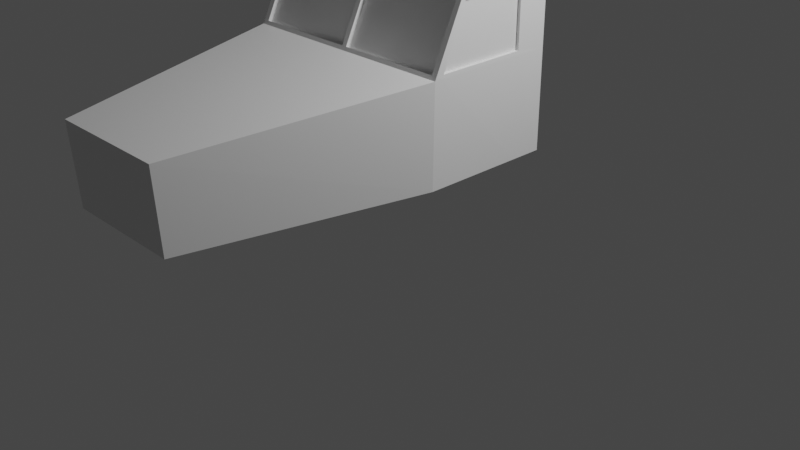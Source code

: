 # Source: peterbilt_379_V1.blend  (saved by Blender 3.4.6; exported with 4.5.12 LTS)
import bpy
from mathutils import Matrix  # noqa: F401  (used for matrix-valued properties, if any)

bpy.ops.wm.read_factory_settings(use_empty=True)
scene = bpy.context.scene
scene.name = 'Scene'

# ---- collections
col_collection = bpy.data.collections.new('Collection'); scene.collection.children.link(col_collection)

# ---- materials (node trees are filled in below, after node groups)
mat_material = bpy.data.materials.new('Material')
mat_material.alpha_threshold = 0.0
mat_material.use_transparent_shadow = False
mat_material.roughness = 0.5
mat_material.line_color = (0.0, 0.0, 0.0, 1.0)

# ---- material node trees
mat_material.use_nodes = True; mat_material.node_tree.nodes.clear()
_N = mat_material.node_tree.nodes; _L = mat_material.node_tree.links
n0 = _N.new('ShaderNodeOutputMaterial'); n0.name = 'Material Output'; n0.location = (300, 300)
n1 = _N.new('ShaderNodeBsdfPrincipled'); n1.name = 'Principled BSDF'; n1.location = (10, 300)
n1.distribution = 'GGX'
n1.subsurface_method = 'RANDOM_WALK_SKIN'
n1.inputs[3].default_value = 1.45
n1.inputs[27].default_value = (0.0, 0.0, 0.0, 1.0)
n1.inputs[28].default_value = 1.0
_L.new(n1.outputs[0], n0.inputs[0])
n0.is_active_output = True

# ---- world
world_world = bpy.data.worlds.new('World'); scene.world = world_world
world_world.use_nodes = True; world_world.node_tree.nodes.clear()
_N = world_world.node_tree.nodes; _L = world_world.node_tree.links
n0 = _N.new('ShaderNodeOutputWorld'); n0.name = 'World Output'; n0.location = (300, 300)
n1 = _N.new('ShaderNodeBackground'); n1.name = 'Background'; n1.location = (10, 300)
n1.inputs[0].default_value = (0.05088, 0.05088, 0.05088, 1.0)
_L.new(n1.outputs[0], n0.inputs[0])
n0.is_active_output = True
world_world.color = (0.05088, 0.05088, 0.05088)
world_world.use_sun_shadow = False
world_world.sun_shadow_jitter_overblur = 0.0

# ---- cameras
cam_camera = bpy.data.cameras.new('Camera')
cam_camera.clip_end = 100.0
cam_camera.ortho_scale = 7.314

# ---- lights
light_light = bpy.data.lights.new('Light', 'POINT')
light_light.transmission_factor = 0.0
light_light.energy = 1000.0
light_light.shadow_soft_size = 0.1
light_light.shadow_maximum_resolution = 0.006
light_light.use_absolute_resolution = True

# ---- meshes
me_cube = bpy.data.meshes.new('Cube')
me_cube.from_pydata([(1.0, 1.0, 1.0), (1.0, 1.0, -1.0), (1.0, -0.4054, 1.0), (1.0, -1.0, -1.0), (-1.0, 1.0, 1.0), (-1.0, 1.0, -1.0), (-1.0, -0.4054, 1.0), (-1.0, -1.0, -1.0), (1.0, 1.0, 0.0745), (-1.009, -1.0, 0.0745), (1.009, -1.0, 0.0745), (-1.0, 1.0, 0.0745), (0.5403, -4.492, -0.1354), (0.5375, -4.425, -1.0), (-0.5375, -4.425, -1.0), (-0.5447, -4.492, -0.1354), (-1.0, 0.512, -1.0), (1.0, 0.5169, 1.0), (-1.0, 0.5169, 1.0), (1.0, 0.512, -1.0), (1.003, 0.512, 0.0745), (-1.003, 0.512, 0.0745), (-1.002, -0.5133, 0.8319), (1.0, 1.0, 0.8319), (1.002, -0.5133, 0.8319), (-1.0, 1.0, 0.8319), (1.0, 0.516, 0.8319), (-1.0, 0.516, 0.8319), (1.0, 1.0, 0.7517), (1.003, -0.5649, 0.7517), (-1.0, 1.0, 0.7517), (1.001, 0.5156, 0.7517), (-1.001, 0.5156, 0.7517), (-1.003, -0.5649, 0.7517), (1.0, 1.0, 0.1134), (1.009, -0.975, 0.1134), (-1.0, 1.0, 0.1134), (1.002, 0.5122, 0.1134), (-1.002, 0.5122, 0.1134), (-1.009, -0.975, 0.1134), (-1.0, -0.4288, 0.9636), (1.0, 1.0, 0.9636), (1.0, -0.4288, 0.9636), (-1.0, 1.0, 0.9636), (1.0, 0.5167, 0.9636), (-1.0, 0.5167, 0.9636), (-0.9505, 1.0, -1.0), (-0.9505, -0.4054, 1.0), (-0.9594, -1.0, 0.0745), (-0.5178, -4.492, -0.1354), (-0.9505, -1.0, -1.0), (-0.9505, 1.0, 1.0), (-0.9505, 1.0, 0.0745), (-0.5108, -4.425, -1.0), (-0.9505, 0.512, -1.0), (-0.9505, 0.5169, 1.0), (-0.9505, 1.0, 0.8319), (-0.9521, -0.5133, 0.8319), (-0.9529, -0.5649, 0.7517), (-0.9505, 1.0, 0.7517), (-0.9505, 1.0, 0.1134), (-0.959, -0.975, 0.1134), (-0.9505, 1.0, 0.9636), (-0.9508, -0.4288, 0.9636), (0.952, -1.0, -1.0), (0.952, 1.0, 1.0), (0.952, 1.0, 0.0745), (0.5117, -4.425, -1.0), (0.952, 1.0, -1.0), (0.952, -0.4054, 1.0), (0.961, -1.0, 0.0745), (0.5143, -4.492, -0.1354), (0.952, 0.5169, 1.0), (0.952, 0.512, -1.0), (0.9536, -0.5133, 0.8319), (0.952, 1.0, 0.8319), (0.952, 1.0, 0.7517), (0.9544, -0.5649, 0.7517), (0.9606, -0.975, 0.1134), (0.952, 1.0, 0.1134), (0.9524, -0.4288, 0.9636), (0.952, 1.0, 0.9636), (-1.0, -0.8768, -1.0), (1.0, -0.3302, 1.0), (1.009, -0.8768, 0.0745), (-1.0, -0.3302, 1.0), (1.0, -0.8768, -1.0), (-1.009, -0.8768, 0.0745), (-1.002, -0.4294, 0.8319), (1.002, -0.4294, 0.8319), (1.002, -0.4768, 0.7517), (-1.002, -0.4768, 0.7517), (-1.008, -0.8538, 0.1134), (1.008, -0.8538, 0.1134), (-1.0, -0.3517, 0.9636), (1.0, -0.3517, 0.9636), (-0.9505, -0.8768, -1.0), (-0.9505, -0.3302, 1.0), (0.952, -0.3302, 1.0), (0.952, -0.8768, -1.0), (0.02231, 1.0, -1.0), (-0.02231, 1.0, -1.0), (-0.02231, -0.4054, 1.0), (0.02231, -0.4054, 1.0), (-0.02231, -1.0, -1.0), (0.02231, -1.0, -1.0), (0.02231, 1.0, 1.0), (-0.02231, 1.0, 1.0), (-0.02231, 1.0, 0.0745), (0.02231, 1.0, 0.0745), (0.02231, -1.0, 0.0745), (-0.02231, -1.0, 0.0745), (-0.02231, -4.425, -1.0), (0.02231, -4.425, -1.0), (-0.0245, -4.492, -0.1354), (0.02012, -4.492, -0.1354), (0.02231, 0.512, -1.0), (-0.02231, 0.512, -1.0), (-0.02231, 0.5169, 1.0), (0.02231, 0.5169, 1.0), (0.02231, 1.0, 0.8319), (-0.02231, 1.0, 0.8319), (-0.02231, -0.5133, 0.8319), (0.02231, -0.5133, 0.8319), (0.02231, 1.0, 0.7517), (-0.02231, 1.0, 0.7517), (-0.02231, -0.5649, 0.7517), (0.02231, -0.5649, 0.7517), (-0.02231, 1.0, 0.1134), (0.02231, 1.0, 0.1134), (0.02231, -0.975, 0.1134), (-0.02231, -0.975, 0.1134), (-0.02231, 1.0, 0.9636), (0.02231, 1.0, 0.9636), (0.02231, -0.4288, 0.9636), (-0.02231, -0.4288, 0.9636), (-0.02231, -0.8768, -1.0), (0.02231, -0.8768, -1.0), (0.02231, -0.3302, 1.0), (-0.02231, -0.3302, 1.0), (-0.9508, -0.4288, 0.9636), (-0.9521, -0.5133, 0.8319), (-0.9529, -0.5649, 0.7517), (-0.959, -0.975, 0.1134), (0.9524, -0.4288, 0.9636), (0.9536, -0.5133, 0.8319), (0.9544, -0.5649, 0.7517), (0.9606, -0.975, 0.1134), (0.02231, -0.975, 0.1134), (-0.02231, -0.975, 0.1134), (0.02231, -0.4288, 0.9636), (-0.02231, -0.4288, 0.9636), (-0.02231, -0.5133, 0.8319), (0.02231, -0.5133, 0.8319), (-0.02231, -0.5649, 0.7517), (0.02231, -0.5649, 0.7517), (-0.9508, -0.4288, 0.9636), (-0.9521, -0.5133, 0.8319), (-0.9529, -0.5649, 0.7517), (-0.959, -0.975, 0.1134), (-0.02231, -0.4288, 0.9636), (-0.02231, -0.5133, 0.8319), (-0.02231, -0.5649, 0.7517), (-0.02231, -0.975, 0.1134), (-0.9508, -0.3709, 0.9433), (-0.9521, -0.4555, 0.8117), (-0.9529, -0.507, 0.7315), (-0.959, -0.9172, 0.0931), (-0.02231, -0.3709, 0.9433), (-0.02231, -0.4555, 0.8117), (-0.02231, -0.507, 0.7315), (-0.02231, -0.9172, 0.0931), (0.9524, -0.3641, 0.9409), (0.9536, -0.4487, 0.8093), (0.9544, -0.5002, 0.7291), (0.9606, -0.9104, 0.09071), (0.02231, -0.4487, 0.8093), (0.02231, -0.3641, 0.9409), (0.02231, -0.5002, 0.7291), (0.02231, -0.9104, 0.09071), (0.9524, -0.3726, 0.9439), (0.9536, -0.4572, 0.8123), (0.9544, -0.5087, 0.7321), (0.9606, -0.9189, 0.09369), (0.02231, -0.4572, 0.8123), (0.02231, -0.3726, 0.9439), (0.02231, -0.5087, 0.7321), (0.02231, -0.9189, 0.09369), (-0.9663, -0.4771, 0.7514), (-0.9646, 0.5152, 0.7514), (-0.9664, 0.5119, 0.1131), (-0.9724, -0.8541, 0.1131), (0.9733, 0.5153, 0.7515), (0.9751, 0.512, 0.1131), (0.975, -0.4771, 0.7515), (0.9811, -0.8541, 0.1131)], [], [(97, 85, 6, 47), (63, 47, 6, 40), (45, 18, 4, 43), (99, 86, 3, 64), (95, 83, 2, 42), (81, 65, 0, 41), (68, 66, 8, 1), (86, 84, 10, 3), (16, 21, 11, 5), (64, 3, 13, 67), (53, 49, 15, 14), (48, 9, 15, 49), (3, 10, 12, 13), (9, 7, 14, 15), (111, 131, 61, 48), (116, 73, 99, 137), (137, 99, 64, 105), (100, 68, 73, 116), (133, 106, 65, 81), (50, 104, 112, 53), (135, 102, 47, 63), (139, 97, 47, 102), (62, 51, 107, 132), (46, 52, 108, 101), (82, 87, 21, 16), (1, 8, 20, 19), (41, 0, 17, 44), (68, 1, 19, 73), (94, 85, 18, 45), (51, 4, 18, 55), (91, 88, 27, 32), (28, 23, 26, 31), (63, 57, 141, 140), (124, 120, 75, 76), (76, 75, 23, 28), (90, 89, 24, 29), (32, 27, 25, 30), (58, 57, 22, 33), (61, 58, 33, 39), (38, 32, 30, 36), (93, 90, 29, 35), (79, 76, 28, 34), (129, 124, 76, 79), (127, 126, 154, 155), (34, 28, 31, 37), (91, 32, 189, 188), (87, 92, 38, 21), (8, 34, 37, 20), (70, 110, 115, 71), (109, 129, 79, 66), (66, 79, 34, 8), (84, 93, 35, 10), (21, 38, 36, 11), (48, 61, 39, 9), (88, 94, 45, 27), (23, 41, 44, 26), (61, 131, 149, 143), (59, 56, 121, 125), (75, 81, 41, 23), (89, 95, 42, 24), (27, 45, 43, 25), (57, 63, 40, 22), (57, 58, 142, 141), (25, 43, 62, 56), (111, 48, 49, 114), (11, 36, 60, 52), (36, 30, 59, 60), (60, 59, 125, 128), (30, 25, 56, 59), (65, 106, 119, 72), (5, 46, 54, 16), (82, 96, 50, 7), (43, 4, 51, 62), (5, 11, 52, 46), (7, 50, 53, 14), (112, 114, 49, 53), (67, 71, 115, 113), (96, 136, 104, 50), (80, 69, 103, 134), (56, 62, 132, 121), (24, 42, 80, 74), (70, 78, 130, 110), (10, 35, 78, 70), (35, 29, 77, 78), (134, 135, 151, 150), (74, 80, 144, 145), (29, 24, 74, 77), (98, 138, 103, 69), (0, 65, 72, 17), (83, 98, 69, 2), (42, 2, 69, 80), (13, 12, 71, 67), (10, 70, 71, 12), (107, 51, 55, 118), (46, 101, 117, 54), (52, 60, 128, 108), (105, 64, 67, 113), (54, 117, 136, 96), (17, 72, 98, 83), (72, 119, 138, 98), (16, 54, 96, 82), (26, 44, 95, 89), (22, 40, 94, 88), (20, 37, 93, 84), (9, 39, 92, 87), (39, 33, 91, 92), (93, 37, 193, 195), (31, 26, 89, 90), (33, 22, 88, 91), (40, 6, 85, 94), (7, 9, 87, 82), (120, 133, 81, 75), (118, 55, 97, 139), (19, 20, 84, 86), (44, 17, 83, 95), (73, 19, 86, 99), (55, 18, 85, 97), (111, 114, 115, 110), (114, 112, 113, 115), (105, 113, 112, 104), (109, 100, 101, 108), (129, 109, 108, 128), (137, 105, 104, 136), (131, 111, 110, 130), (139, 102, 103, 138), (100, 116, 117, 101), (107, 118, 119, 106), (133, 120, 121, 132), (126, 122, 152, 154), (120, 124, 125, 121), (122, 126, 127, 123), (124, 129, 128, 125), (58, 61, 143, 142), (106, 133, 132, 107), (102, 135, 134, 103), (116, 137, 136, 117), (118, 139, 138, 119), (100, 109, 66, 68), (143, 149, 163, 159), (142, 143, 159, 158), (146, 145, 173, 174), (144, 150, 177, 172), (148, 147, 175, 179), (149, 154, 162, 163), (151, 152, 153, 150), (154, 149, 148, 155), (123, 127, 155, 153), (122, 123, 153, 152), (80, 134, 150, 144), (78, 77, 146, 147), (135, 63, 140, 151), (131, 130, 148, 149), (130, 78, 147, 148), (77, 74, 145, 146), (157, 158, 166, 165), (162, 161, 169, 170), (160, 156, 164, 168), (152, 151, 160, 161), (151, 140, 156, 160), (141, 142, 158, 157), (154, 152, 161, 162), (140, 141, 157, 156), (170, 169, 165, 166), (171, 170, 166, 167), (169, 168, 164, 165), (156, 157, 165, 164), (159, 163, 171, 167), (163, 162, 170, 171), (161, 160, 168, 169), (158, 159, 167, 166), (178, 179, 187, 186), (179, 175, 183, 187), (173, 172, 180, 181), (145, 144, 172, 173), (150, 153, 176, 177), (155, 148, 179, 178), (147, 146, 174, 175), (153, 155, 178, 176), (182, 181, 184, 186), (181, 180, 185, 184), (183, 182, 186, 187), (177, 176, 184, 185), (175, 174, 182, 183), (172, 177, 185, 180), (176, 178, 186, 184), (174, 173, 181, 182), (191, 188, 189, 190), (38, 92, 191, 190), (32, 38, 190, 189), (92, 91, 188, 191), (193, 192, 194, 195), (90, 93, 195, 194), (31, 90, 194, 192), (37, 31, 192, 193)])
_uv = me_cube.uv_layers.new(name='UVMap')
_uv.uv.foreach_set('vector', [0.8688, 0.7352, 0.875, 0.7352, 0.875, 0.75, 0.8688, 0.75, 0.6204, 0.9938, 0.625, 0.9938, 0.625, 1.0, 0.6204, 1.0, 0.6204, 0.1816, 0.625, 0.1816, 0.625, 0.25, 0.6204, 0.25, 0.369, 0.7352, 0.375, 0.7352, 0.375, 0.75, 0.369, 0.75, 0.6204, 0.7352, 0.625, 0.7352, 0.625, 0.75, 0.6204, 0.75, 0.6204, 0.494, 0.625, 0.494, 0.625, 0.5, 0.6204, 0.5, 0.375, 0.494, 0.5093, 0.494, 0.5093, 0.5, 0.375, 0.5, 0.375, 0.7352, 0.5093, 0.7352, 0.5093, 0.75, 0.375, 0.75, 0.375, 0.1816, 0.5093, 0.1816, 0.5093, 0.25, 0.375, 0.25, 0.369, 0.75, 0.375, 0.75, 0.375, 0.75, 0.369, 0.75, 0.375, 0.9938, 0.5093, 0.9938, 0.5093, 1.0, 0.375, 1.0, 0.5093, 0.9938, 0.5093, 1.0, 0.5093, 1.0, 0.5093, 0.9938, 0.375, 0.75, 0.5093, 0.75, 0.5093, 0.75, 0.375, 0.75, 0.5093, 0.0, 0.375, 0.0, 0.375, 0.0, 0.5093, 0.0, 0.5093, 0.8778, 0.5142, 0.8778, 0.5142, 0.9938, 0.5093, 0.9938, 0.2528, 0.5684, 0.369, 0.5684, 0.369, 0.7352, 0.2528, 0.7352, 0.2528, 0.7352, 0.369, 0.7352, 0.369, 0.75, 0.2528, 0.75, 0.2528, 0.5, 0.369, 0.5, 0.369, 0.5684, 0.2528, 0.5684, 0.6204, 0.3778, 0.625, 0.3778, 0.625, 0.494, 0.6204, 0.494, 0.1312, 0.75, 0.2472, 0.75, 0.2448, 0.75, 0.1312, 0.75, 0.6204, 0.8778, 0.625, 0.8778, 0.625, 0.9938, 0.6204, 0.9938, 0.7528, 0.7352, 0.8688, 0.7352, 0.8688, 0.75, 0.7528, 0.75, 0.6204, 0.2562, 0.625, 0.2562, 0.625, 0.3722, 0.6204, 0.3722, 0.375, 0.2562, 0.5093, 0.2562, 0.5093, 0.3722, 0.375, 0.3722, 0.375, 0.0148, 0.5093, 0.0148, 0.5093, 0.1816, 0.375, 0.1816, 0.375, 0.5, 0.5093, 0.5, 0.5093, 0.5684, 0.375, 0.5684, 0.6204, 0.5, 0.625, 0.5, 0.625, 0.5684, 0.6204, 0.5684, 0.369, 0.5, 0.375, 0.5, 0.375, 0.5684, 0.369, 0.5684, 0.6204, 0.0148, 0.625, 0.0148, 0.625, 0.1816, 0.6204, 0.1816, 0.8688, 0.5, 0.875, 0.5, 0.875, 0.5684, 0.8688, 0.5684, 0.594, 0.0148, 0.604, 0.0148, 0.604, 0.1816, 0.594, 0.1816, 0.594, 0.5, 0.604, 0.5, 0.604, 0.5684, 0.594, 0.5684, 0.6204, 0.9938, 0.604, 0.9938, 0.604, 0.9938, 0.6204, 0.9938, 0.594, 0.3778, 0.604, 0.3778, 0.604, 0.494, 0.594, 0.494, 0.594, 0.494, 0.604, 0.494, 0.604, 0.5, 0.594, 0.5, 0.594, 0.7352, 0.604, 0.7352, 0.604, 0.75, 0.594, 0.75, 0.594, 0.1816, 0.604, 0.1816, 0.604, 0.25, 0.594, 0.25, 0.594, 0.9938, 0.604, 0.9938, 0.604, 1.0, 0.594, 1.0, 0.5142, 0.9938, 0.594, 0.9938, 0.594, 1.0, 0.5142, 1.0, 0.5142, 0.1816, 0.594, 0.1816, 0.594, 0.25, 0.5142, 0.25, 0.5142, 0.7352, 0.594, 0.7352, 0.594, 0.75, 0.5142, 0.75, 0.5142, 0.494, 0.594, 0.494, 0.594, 0.5, 0.5142, 0.5, 0.5142, 0.3778, 0.594, 0.3778, 0.594, 0.494, 0.5142, 0.494, 0.594, 0.8722, 0.594, 0.8778, 0.594, 0.8778, 0.594, 0.8722, 0.5142, 0.5, 0.594, 0.5, 0.594, 0.5684, 0.5142, 0.5684, 0.594, 0.0148, 0.594, 0.1816, 0.594, 0.1816, 0.594, 0.0148, 0.5093, 0.0148, 0.5142, 0.0148, 0.5142, 0.1816, 0.5093, 0.1816, 0.5093, 0.5, 0.5142, 0.5, 0.5142, 0.5684, 0.5093, 0.5684, 0.5093, 0.756, 0.5093, 0.8722, 0.5093, 0.8699, 0.5093, 0.756, 0.5093, 0.3778, 0.5142, 0.3778, 0.5142, 0.494, 0.5093, 0.494, 0.5093, 0.494, 0.5142, 0.494, 0.5142, 0.5, 0.5093, 0.5, 0.5093, 0.7352, 0.5142, 0.7352, 0.5142, 0.75, 0.5093, 0.75, 0.5093, 0.1816, 0.5142, 0.1816, 0.5142, 0.25, 0.5093, 0.25, 0.5093, 0.9938, 0.5142, 0.9938, 0.5142, 1.0, 0.5093, 1.0, 0.604, 0.0148, 0.6204, 0.0148, 0.6204, 0.1816, 0.604, 0.1816, 0.604, 0.5, 0.6204, 0.5, 0.6204, 0.5684, 0.604, 0.5684, 0.5142, 0.9938, 0.5142, 0.8778, 0.5142, 0.8778, 0.5142, 0.9938, 0.594, 0.2562, 0.604, 0.2562, 0.604, 0.3722, 0.594, 0.3722, 0.604, 0.494, 0.6204, 0.494, 0.6204, 0.5, 0.604, 0.5, 0.604, 0.7352, 0.6204, 0.7352, 0.6204, 0.75, 0.604, 0.75, 0.604, 0.1816, 0.6204, 0.1816, 0.6204, 0.25, 0.604, 0.25, 0.604, 0.9938, 0.6204, 0.9938, 0.6204, 1.0, 0.604, 1.0, 0.604, 0.9938, 0.594, 0.9938, 0.594, 0.9938, 0.604, 0.9938, 0.604, 0.25, 0.6204, 0.25, 0.6204, 0.2562, 0.604, 0.2562, 0.5093, 0.8778, 0.5093, 0.9938, 0.5093, 0.9938, 0.5093, 0.8801, 0.5093, 0.25, 0.5142, 0.25, 0.5142, 0.2562, 0.5093, 0.2562, 0.5142, 0.25, 0.594, 0.25, 0.594, 0.2562, 0.5142, 0.2562, 0.5142, 0.2562, 0.594, 0.2562, 0.594, 0.3722, 0.5142, 0.3722, 0.594, 0.25, 0.604, 0.25, 0.604, 0.2562, 0.594, 0.2562, 0.631, 0.5, 0.7472, 0.5, 0.7472, 0.5684, 0.631, 0.5684, 0.125, 0.5, 0.1312, 0.5, 0.1312, 0.5684, 0.125, 0.5684, 0.125, 0.7352, 0.1312, 0.7352, 0.1312, 0.75, 0.125, 0.75, 0.6204, 0.25, 0.625, 0.25, 0.625, 0.2562, 0.6204, 0.2562, 0.375, 0.25, 0.5093, 0.25, 0.5093, 0.2562, 0.375, 0.2562, 0.125, 0.75, 0.1312, 0.75, 0.1312, 0.75, 0.125, 0.75, 0.375, 0.8802, 0.5093, 0.8801, 0.5093, 0.9938, 0.375, 0.9938, 0.375, 0.756, 0.5093, 0.756, 0.5093, 0.8699, 0.375, 0.8698, 0.1312, 0.7352, 0.2472, 0.7352, 0.2472, 0.75, 0.1312, 0.75, 0.6204, 0.756, 0.625, 0.756, 0.625, 0.8722, 0.6204, 0.8722, 0.604, 0.2562, 0.6204, 0.2562, 0.6204, 0.3722, 0.604, 0.3722, 0.604, 0.75, 0.6204, 0.75, 0.6204, 0.756, 0.604, 0.756, 0.5093, 0.756, 0.5142, 0.756, 0.5142, 0.8722, 0.5093, 0.8722, 0.5093, 0.75, 0.5142, 0.75, 0.5142, 0.756, 0.5093, 0.756, 0.5142, 0.75, 0.594, 0.75, 0.594, 0.756, 0.5142, 0.756, 0.6204, 0.8722, 0.6204, 0.8778, 0.6204, 0.8778, 0.6204, 0.8722, 0.604, 0.756, 0.6204, 0.756, 0.6204, 0.756, 0.604, 0.756, 0.594, 0.75, 0.604, 0.75, 0.604, 0.756, 0.594, 0.756, 0.631, 0.7352, 0.7472, 0.7352, 0.7472, 0.75, 0.631, 0.75, 0.625, 0.5, 0.631, 0.5, 0.631, 0.5684, 0.625, 0.5684, 0.625, 0.7352, 0.631, 0.7352, 0.631, 0.75, 0.625, 0.75, 0.6204, 0.75, 0.625, 0.75, 0.625, 0.756, 0.6204, 0.756, 0.375, 0.75, 0.5093, 0.75, 0.5093, 0.756, 0.375, 0.756, 0.5093, 0.75, 0.5093, 0.756, 0.5093, 0.756, 0.5093, 0.75, 0.7528, 0.5, 0.8688, 0.5, 0.8688, 0.5684, 0.7528, 0.5684, 0.1312, 0.5, 0.2472, 0.5, 0.2472, 0.5684, 0.1312, 0.5684, 0.5093, 0.2562, 0.5142, 0.2562, 0.5142, 0.3722, 0.5093, 0.3722, 0.2528, 0.75, 0.369, 0.75, 0.369, 0.75, 0.2552, 0.75, 0.1312, 0.5684, 0.2472, 0.5684, 0.2472, 0.7352, 0.1312, 0.7352, 0.625, 0.5684, 0.631, 0.5684, 0.631, 0.7352, 0.625, 0.7352, 0.631, 0.5684, 0.7472, 0.5684, 0.7472, 0.7352, 0.631, 0.7352, 0.125, 0.5684, 0.1312, 0.5684, 0.1312, 0.7352, 0.125, 0.7352, 0.604, 0.5684, 0.6204, 0.5684, 0.6204, 0.7352, 0.604, 0.7352, 0.604, 0.0, 0.6204, 0.0, 0.6204, 0.0148, 0.604, 0.0148, 0.5093, 0.5684, 0.5142, 0.5684, 0.5142, 0.7352, 0.5093, 0.7352, 0.5093, 0.0, 0.5142, 0.0, 0.5142, 0.0148, 0.5093, 0.0148, 0.5142, 0.0, 0.594, 0.0, 0.594, 0.0148, 0.5142, 0.0148, 0.5142, 0.7352, 0.5142, 0.5684, 0.5142, 0.5684, 0.5142, 0.7352, 0.594, 0.5684, 0.604, 0.5684, 0.604, 0.7352, 0.594, 0.7352, 0.594, 0.0, 0.604, 0.0, 0.604, 0.0148, 0.594, 0.0148, 0.6204, 0.0, 0.625, 0.0, 0.625, 0.0148, 0.6204, 0.0148, 0.375, 0.0, 0.5093, 0.0, 0.5093, 0.0148, 0.375, 0.0148, 0.604, 0.3778, 0.6204, 0.3778, 0.6204, 0.494, 0.604, 0.494, 0.7528, 0.5684, 0.8688, 0.5684, 0.8688, 0.7352, 0.7528, 0.7352, 0.375, 0.5684, 0.5093, 0.5684, 0.5093, 0.7352, 0.375, 0.7352, 0.6204, 0.5684, 0.625, 0.5684, 0.625, 0.7352, 0.6204, 0.7352, 0.369, 0.5684, 0.375, 0.5684, 0.375, 0.7352, 0.369, 0.7352, 0.8688, 0.5684, 0.875, 0.5684, 0.875, 0.7352, 0.8688, 0.7352, 0.5093, 0.8778, 0.5093, 0.8801, 0.5093, 0.8699, 0.5093, 0.8722, 0.5093, 0.8801, 0.375, 0.8802, 0.375, 0.8698, 0.5093, 0.8699, 0.2528, 0.75, 0.2552, 0.75, 0.2448, 0.75, 0.2472, 0.75, 0.5093, 0.3778, 0.375, 0.3778, 0.375, 0.3722, 0.5093, 0.3722, 0.5142, 0.3778, 0.5093, 0.3778, 0.5093, 0.3722, 0.5142, 0.3722, 0.2528, 0.7352, 0.2528, 0.75, 0.2472, 0.75, 0.2472, 0.7352, 0.5142, 0.8778, 0.5093, 0.8778, 0.5093, 0.8722, 0.5142, 0.8722, 0.7528, 0.7352, 0.7528, 0.75, 0.7472, 0.75, 0.7472, 0.7352, 0.2528, 0.5, 0.2528, 0.5684, 0.2472, 0.5684, 0.2472, 0.5, 0.7528, 0.5, 0.7528, 0.5684, 0.7472, 0.5684, 0.7472, 0.5, 0.6204, 0.3778, 0.604, 0.3778, 0.604, 0.3722, 0.6204, 0.3722, 0.594, 0.8778, 0.604, 0.8778, 0.604, 0.8778, 0.594, 0.8778, 0.604, 0.3778, 0.594, 0.3778, 0.594, 0.3722, 0.604, 0.3722, 0.604, 0.8778, 0.594, 0.8778, 0.594, 0.8722, 0.604, 0.8722, 0.594, 0.3778, 0.5142, 0.3778, 0.5142, 0.3722, 0.594, 0.3722, 0.594, 0.9938, 0.5142, 0.9938, 0.5142, 0.9938, 0.594, 0.9938, 0.625, 0.3778, 0.6204, 0.3778, 0.6204, 0.3722, 0.625, 0.3722, 0.625, 0.8778, 0.6204, 0.8778, 0.6204, 0.8722, 0.625, 0.8722, 0.2528, 0.5684, 0.2528, 0.7352, 0.2472, 0.7352, 0.2472, 0.5684, 0.7528, 0.5684, 0.7528, 0.7352, 0.7472, 0.7352, 0.7472, 0.5684, 0.375, 0.3778, 0.5093, 0.3778, 0.5093, 0.494, 0.375, 0.494, 0.5142, 0.9938, 0.5142, 0.8778, 0.5142, 0.8778, 0.5142, 0.9938, 0.594, 0.9938, 0.5142, 0.9938, 0.5142, 0.9938, 0.594, 0.9938, 0.594, 0.756, 0.604, 0.756, 0.604, 0.756, 0.594, 0.756, 0.6204, 0.756, 0.6204, 0.8722, 0.6204, 0.8722, 0.6204, 0.756, 0.5142, 0.8722, 0.5142, 0.756, 0.5142, 0.756, 0.5142, 0.8722, 0.5142, 0.8778, 0.594, 0.8778, 0.594, 0.8778, 0.5142, 0.8778, 0.6204, 0.8778, 0.604, 0.8778, 0.604, 0.8722, 0.6204, 0.8722, 0.594, 0.8778, 0.5142, 0.8778, 0.5142, 0.8722, 0.594, 0.8722, 0.604, 0.8722, 0.594, 0.8722, 0.594, 0.8722, 0.604, 0.8722, 0.604, 0.8778, 0.604, 0.8722, 0.604, 0.8722, 0.604, 0.8778, 0.6204, 0.756, 0.6204, 0.8722, 0.6204, 0.8722, 0.6204, 0.756, 0.5142, 0.756, 0.594, 0.756, 0.594, 0.756, 0.5142, 0.756, 0.6204, 0.8778, 0.6204, 0.9938, 0.6204, 0.9938, 0.6204, 0.8778, 0.5142, 0.8778, 0.5142, 0.8722, 0.5142, 0.8722, 0.5142, 0.8778, 0.5142, 0.8722, 0.5142, 0.756, 0.5142, 0.756, 0.5142, 0.8722, 0.594, 0.756, 0.604, 0.756, 0.604, 0.756, 0.594, 0.756, 0.604, 0.9938, 0.594, 0.9938, 0.594, 0.9938, 0.604, 0.9938, 0.594, 0.8778, 0.604, 0.8778, 0.604, 0.8778, 0.594, 0.8778, 0.6204, 0.8778, 0.6204, 0.9938, 0.6204, 0.9938, 0.6204, 0.8778, 0.604, 0.8778, 0.6204, 0.8778, 0.6204, 0.8778, 0.604, 0.8778, 0.6204, 0.8778, 0.6204, 0.9938, 0.6204, 0.9938, 0.6204, 0.8778, 0.604, 0.9938, 0.594, 0.9938, 0.594, 0.9938, 0.604, 0.9938, 0.594, 0.8778, 0.604, 0.8778, 0.604, 0.8778, 0.594, 0.8778, 0.6204, 0.9938, 0.604, 0.9938, 0.604, 0.9938, 0.6204, 0.9938, 0.594, 0.8778, 0.604, 0.8778, 0.604, 0.9938, 0.594, 0.9938, 0.5142, 0.8778, 0.594, 0.8778, 0.594, 0.9938, 0.5142, 0.9938, 0.604, 0.8778, 0.6204, 0.8778, 0.6204, 0.9938, 0.604, 0.9938, 0.6204, 0.9938, 0.604, 0.9938, 0.604, 0.9938, 0.6204, 0.9938, 0.5142, 0.9938, 0.5142, 0.8778, 0.5142, 0.8778, 0.5142, 0.9938, 0.5142, 0.8778, 0.594, 0.8778, 0.594, 0.8778, 0.5142, 0.8778, 0.604, 0.8778, 0.6204, 0.8778, 0.6204, 0.8778, 0.604, 0.8778, 0.594, 0.9938, 0.5142, 0.9938, 0.5142, 0.9938, 0.594, 0.9938, 0.594, 0.8722, 0.5142, 0.8722, 0.5142, 0.8722, 0.594, 0.8722, 0.5142, 0.8722, 0.5142, 0.756, 0.5142, 0.756, 0.5142, 0.8722, 0.604, 0.756, 0.6204, 0.756, 0.6204, 0.756, 0.604, 0.756, 0.604, 0.756, 0.6204, 0.756, 0.6204, 0.756, 0.604, 0.756, 0.6204, 0.8722, 0.604, 0.8722, 0.604, 0.8722, 0.6204, 0.8722, 0.594, 0.8722, 0.5142, 0.8722, 0.5142, 0.8722, 0.594, 0.8722, 0.5142, 0.756, 0.594, 0.756, 0.594, 0.756, 0.5142, 0.756, 0.604, 0.8722, 0.594, 0.8722, 0.594, 0.8722, 0.604, 0.8722, 0.594, 0.756, 0.604, 0.756, 0.604, 0.8722, 0.594, 0.8722, 0.604, 0.756, 0.6204, 0.756, 0.6204, 0.8722, 0.604, 0.8722, 0.5142, 0.756, 0.594, 0.756, 0.594, 0.8722, 0.5142, 0.8722, 0.6204, 0.8722, 0.604, 0.8722, 0.604, 0.8722, 0.6204, 0.8722, 0.5142, 0.756, 0.594, 0.756, 0.594, 0.756, 0.5142, 0.756, 0.6204, 0.756, 0.6204, 0.8722, 0.6204, 0.8722, 0.6204, 0.756, 0.604, 0.8722, 0.594, 0.8722, 0.594, 0.8722, 0.604, 0.8722, 0.594, 0.756, 0.604, 0.756, 0.604, 0.756, 0.594, 0.756, 0.5142, 0.0148, 0.594, 0.0148, 0.594, 0.1816, 0.5142, 0.1816, 0.5142, 0.1816, 0.5142, 0.0148, 0.5142, 0.0148, 0.5142, 0.1816, 0.594, 0.1816, 0.5142, 0.1816, 0.5142, 0.1816, 0.594, 0.1816, 0.5142, 0.0148, 0.594, 0.0148, 0.594, 0.0148, 0.5142, 0.0148, 0.5142, 0.5684, 0.594, 0.5684, 0.594, 0.7352, 0.5142, 0.7352, 0.594, 0.7352, 0.5142, 0.7352, 0.5142, 0.7352, 0.594, 0.7352, 0.594, 0.5684, 0.594, 0.7352, 0.594, 0.7352, 0.594, 0.5684, 0.5142, 0.5684, 0.594, 0.5684, 0.594, 0.5684, 0.5142, 0.5684])
me_cube.materials.append(mat_material)
me_cube.use_mirror_vertex_groups = False
me_cube.update()

# ---- objects
ob_cube = bpy.data.objects.new('Cube', me_cube)
ob_light = bpy.data.objects.new('Light', light_light)
ob_camera = bpy.data.objects.new('Camera', cam_camera)

# ---- transforms, parenting, visibility, modifiers, constraints
ob_cube.location = (0.0, 0.0, 1.847)
ob_cube.scale = (1.162, 0.694, 0.94)
ob_cube.lock_rotations_4d = False
ob_cube.empty_display_type = 'ARROWS'
ob_cube.lineart.crease_threshold = 0.0
ob_light.location = (4.076, 1.005, 5.904)
ob_light.rotation_euler = (0.6503, 0.05522, 1.866)
ob_light.lock_rotations_4d = False
ob_light.empty_display_type = 'ARROWS'
ob_light.color = (0.0, 0.0, 0.0, 0.0)
ob_light.lineart.crease_threshold = 0.0
ob_camera.location = (7.359, -6.926, 4.958)
ob_camera.rotation_euler = (1.109, 0.0, 0.8149)
ob_camera.lock_rotations_4d = False
ob_camera.empty_display_type = 'ARROWS'
ob_camera.color = (0.0, 0.0, 0.0, 0.0)
ob_camera.display_type = 'WIRE'
ob_camera.lineart.crease_threshold = 0.0

# ---- collection membership
col_collection.objects.link(ob_cube)
col_collection.objects.link(ob_light)
col_collection.objects.link(ob_camera)

# ---- scene / render settings (as saved in the file)
scene.camera = ob_camera
scene.frame_start = 1; scene.frame_end = 250; scene.frame_set(16)
scene.render.engine = 'BLENDER_EEVEE_NEXT'
scene.cycles.sampling_pattern = 'TABULATED_SOBOL'
scene.cycles.use_light_tree = False
scene.view_settings.view_transform = 'Filmic'
bpy.context.view_layer.update()
